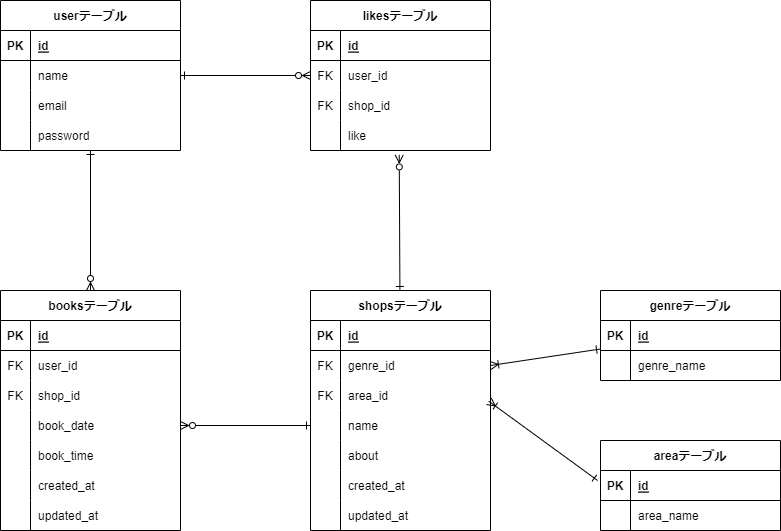

The diagram above was exported from draw.io. Its source (the exported page's mxGraphModel, read from the mxfile embedded in the PNG):
<mxGraphModel dx="1002" dy="593" grid="1" gridSize="10" guides="1" tooltips="1" connect="1" arrows="1" fold="1" page="1" pageScale="1" pageWidth="827" pageHeight="1169" math="0" shadow="0">
  <root>
    <mxCell id="0" />
    <mxCell id="1" parent="0" />
    <mxCell id="90" style="edgeStyle=none;html=1;entryX=0.5;entryY=0;entryDx=0;entryDy=0;startArrow=ERone;startFill=0;endArrow=ERzeroToMany;endFill=0;" parent="1" source="2" target="68" edge="1">
      <mxGeometry relative="1" as="geometry" />
    </mxCell>
    <mxCell id="2" value="userテーブル" style="shape=table;startSize=30;container=1;collapsible=1;childLayout=tableLayout;fixedRows=1;rowLines=0;fontStyle=1;align=center;resizeLast=1;" parent="1" vertex="1">
      <mxGeometry x="40" y="30" width="180" height="150" as="geometry" />
    </mxCell>
    <mxCell id="3" value="" style="shape=tableRow;horizontal=0;startSize=0;swimlaneHead=0;swimlaneBody=0;fillColor=none;collapsible=0;dropTarget=0;points=[[0,0.5],[1,0.5]];portConstraint=eastwest;top=0;left=0;right=0;bottom=1;" parent="2" vertex="1">
      <mxGeometry y="30" width="180" height="30" as="geometry" />
    </mxCell>
    <mxCell id="4" value="PK" style="shape=partialRectangle;connectable=0;fillColor=none;top=0;left=0;bottom=0;right=0;fontStyle=1;overflow=hidden;" parent="3" vertex="1">
      <mxGeometry width="30" height="30" as="geometry">
        <mxRectangle width="30" height="30" as="alternateBounds" />
      </mxGeometry>
    </mxCell>
    <mxCell id="5" value="id" style="shape=partialRectangle;connectable=0;fillColor=none;top=0;left=0;bottom=0;right=0;align=left;spacingLeft=6;fontStyle=5;overflow=hidden;" parent="3" vertex="1">
      <mxGeometry x="30" width="150" height="30" as="geometry">
        <mxRectangle width="150" height="30" as="alternateBounds" />
      </mxGeometry>
    </mxCell>
    <mxCell id="6" value="" style="shape=tableRow;horizontal=0;startSize=0;swimlaneHead=0;swimlaneBody=0;fillColor=none;collapsible=0;dropTarget=0;points=[[0,0.5],[1,0.5]];portConstraint=eastwest;top=0;left=0;right=0;bottom=0;" parent="2" vertex="1">
      <mxGeometry y="60" width="180" height="30" as="geometry" />
    </mxCell>
    <mxCell id="7" value="" style="shape=partialRectangle;connectable=0;fillColor=none;top=0;left=0;bottom=0;right=0;editable=1;overflow=hidden;" parent="6" vertex="1">
      <mxGeometry width="30" height="30" as="geometry">
        <mxRectangle width="30" height="30" as="alternateBounds" />
      </mxGeometry>
    </mxCell>
    <mxCell id="8" value="name" style="shape=partialRectangle;connectable=0;fillColor=none;top=0;left=0;bottom=0;right=0;align=left;spacingLeft=6;overflow=hidden;" parent="6" vertex="1">
      <mxGeometry x="30" width="150" height="30" as="geometry">
        <mxRectangle width="150" height="30" as="alternateBounds" />
      </mxGeometry>
    </mxCell>
    <mxCell id="9" value="" style="shape=tableRow;horizontal=0;startSize=0;swimlaneHead=0;swimlaneBody=0;fillColor=none;collapsible=0;dropTarget=0;points=[[0,0.5],[1,0.5]];portConstraint=eastwest;top=0;left=0;right=0;bottom=0;" parent="2" vertex="1">
      <mxGeometry y="90" width="180" height="30" as="geometry" />
    </mxCell>
    <mxCell id="10" value="" style="shape=partialRectangle;connectable=0;fillColor=none;top=0;left=0;bottom=0;right=0;editable=1;overflow=hidden;" parent="9" vertex="1">
      <mxGeometry width="30" height="30" as="geometry">
        <mxRectangle width="30" height="30" as="alternateBounds" />
      </mxGeometry>
    </mxCell>
    <mxCell id="11" value="email" style="shape=partialRectangle;connectable=0;fillColor=none;top=0;left=0;bottom=0;right=0;align=left;spacingLeft=6;overflow=hidden;" parent="9" vertex="1">
      <mxGeometry x="30" width="150" height="30" as="geometry">
        <mxRectangle width="150" height="30" as="alternateBounds" />
      </mxGeometry>
    </mxCell>
    <mxCell id="12" value="" style="shape=tableRow;horizontal=0;startSize=0;swimlaneHead=0;swimlaneBody=0;fillColor=none;collapsible=0;dropTarget=0;points=[[0,0.5],[1,0.5]];portConstraint=eastwest;top=0;left=0;right=0;bottom=0;" parent="2" vertex="1">
      <mxGeometry y="120" width="180" height="30" as="geometry" />
    </mxCell>
    <mxCell id="13" value="" style="shape=partialRectangle;connectable=0;fillColor=none;top=0;left=0;bottom=0;right=0;editable=1;overflow=hidden;" parent="12" vertex="1">
      <mxGeometry width="30" height="30" as="geometry">
        <mxRectangle width="30" height="30" as="alternateBounds" />
      </mxGeometry>
    </mxCell>
    <mxCell id="14" value="password" style="shape=partialRectangle;connectable=0;fillColor=none;top=0;left=0;bottom=0;right=0;align=left;spacingLeft=6;overflow=hidden;" parent="12" vertex="1">
      <mxGeometry x="30" width="150" height="30" as="geometry">
        <mxRectangle width="150" height="30" as="alternateBounds" />
      </mxGeometry>
    </mxCell>
    <mxCell id="33" value="likesテーブル" style="shape=table;startSize=30;container=1;collapsible=1;childLayout=tableLayout;fixedRows=1;rowLines=0;fontStyle=1;align=center;resizeLast=1;" parent="1" vertex="1">
      <mxGeometry x="350" y="30" width="180" height="150" as="geometry" />
    </mxCell>
    <mxCell id="34" value="" style="shape=tableRow;horizontal=0;startSize=0;swimlaneHead=0;swimlaneBody=0;fillColor=none;collapsible=0;dropTarget=0;points=[[0,0.5],[1,0.5]];portConstraint=eastwest;top=0;left=0;right=0;bottom=1;" parent="33" vertex="1">
      <mxGeometry y="30" width="180" height="30" as="geometry" />
    </mxCell>
    <mxCell id="35" value="PK" style="shape=partialRectangle;connectable=0;fillColor=none;top=0;left=0;bottom=0;right=0;fontStyle=1;overflow=hidden;" parent="34" vertex="1">
      <mxGeometry width="30" height="30" as="geometry">
        <mxRectangle width="30" height="30" as="alternateBounds" />
      </mxGeometry>
    </mxCell>
    <mxCell id="36" value="id" style="shape=partialRectangle;connectable=0;fillColor=none;top=0;left=0;bottom=0;right=0;align=left;spacingLeft=6;fontStyle=5;overflow=hidden;" parent="34" vertex="1">
      <mxGeometry x="30" width="150" height="30" as="geometry">
        <mxRectangle width="150" height="30" as="alternateBounds" />
      </mxGeometry>
    </mxCell>
    <mxCell id="37" value="" style="shape=tableRow;horizontal=0;startSize=0;swimlaneHead=0;swimlaneBody=0;fillColor=none;collapsible=0;dropTarget=0;points=[[0,0.5],[1,0.5]];portConstraint=eastwest;top=0;left=0;right=0;bottom=0;" parent="33" vertex="1">
      <mxGeometry y="60" width="180" height="30" as="geometry" />
    </mxCell>
    <mxCell id="38" value="FK" style="shape=partialRectangle;connectable=0;fillColor=none;top=0;left=0;bottom=0;right=0;editable=1;overflow=hidden;" parent="37" vertex="1">
      <mxGeometry width="30" height="30" as="geometry">
        <mxRectangle width="30" height="30" as="alternateBounds" />
      </mxGeometry>
    </mxCell>
    <mxCell id="39" value="user_id" style="shape=partialRectangle;connectable=0;fillColor=none;top=0;left=0;bottom=0;right=0;align=left;spacingLeft=6;overflow=hidden;" parent="37" vertex="1">
      <mxGeometry x="30" width="150" height="30" as="geometry">
        <mxRectangle width="150" height="30" as="alternateBounds" />
      </mxGeometry>
    </mxCell>
    <mxCell id="40" value="" style="shape=tableRow;horizontal=0;startSize=0;swimlaneHead=0;swimlaneBody=0;fillColor=none;collapsible=0;dropTarget=0;points=[[0,0.5],[1,0.5]];portConstraint=eastwest;top=0;left=0;right=0;bottom=0;" parent="33" vertex="1">
      <mxGeometry y="90" width="180" height="30" as="geometry" />
    </mxCell>
    <mxCell id="41" value="FK" style="shape=partialRectangle;connectable=0;fillColor=none;top=0;left=0;bottom=0;right=0;editable=1;overflow=hidden;" parent="40" vertex="1">
      <mxGeometry width="30" height="30" as="geometry">
        <mxRectangle width="30" height="30" as="alternateBounds" />
      </mxGeometry>
    </mxCell>
    <mxCell id="42" value="shop_id" style="shape=partialRectangle;connectable=0;fillColor=none;top=0;left=0;bottom=0;right=0;align=left;spacingLeft=6;overflow=hidden;" parent="40" vertex="1">
      <mxGeometry x="30" width="150" height="30" as="geometry">
        <mxRectangle width="150" height="30" as="alternateBounds" />
      </mxGeometry>
    </mxCell>
    <mxCell id="43" value="" style="shape=tableRow;horizontal=0;startSize=0;swimlaneHead=0;swimlaneBody=0;fillColor=none;collapsible=0;dropTarget=0;points=[[0,0.5],[1,0.5]];portConstraint=eastwest;top=0;left=0;right=0;bottom=0;" parent="33" vertex="1">
      <mxGeometry y="120" width="180" height="30" as="geometry" />
    </mxCell>
    <mxCell id="44" value="" style="shape=partialRectangle;connectable=0;fillColor=none;top=0;left=0;bottom=0;right=0;editable=1;overflow=hidden;" parent="43" vertex="1">
      <mxGeometry width="30" height="30" as="geometry">
        <mxRectangle width="30" height="30" as="alternateBounds" />
      </mxGeometry>
    </mxCell>
    <mxCell id="45" value="like" style="shape=partialRectangle;connectable=0;fillColor=none;top=0;left=0;bottom=0;right=0;align=left;spacingLeft=6;overflow=hidden;" parent="43" vertex="1">
      <mxGeometry x="30" width="150" height="30" as="geometry">
        <mxRectangle width="150" height="30" as="alternateBounds" />
      </mxGeometry>
    </mxCell>
    <mxCell id="98" style="edgeStyle=none;html=1;entryX=0.493;entryY=1.147;entryDx=0;entryDy=0;entryPerimeter=0;startArrow=ERone;startFill=0;endArrow=ERzeroToMany;endFill=0;" parent="1" source="46" target="43" edge="1">
      <mxGeometry relative="1" as="geometry" />
    </mxCell>
    <mxCell id="46" value="shopsテーブル" style="shape=table;startSize=30;container=1;collapsible=1;childLayout=tableLayout;fixedRows=1;rowLines=0;fontStyle=1;align=center;resizeLast=1;" parent="1" vertex="1">
      <mxGeometry x="350" y="320" width="180" height="240" as="geometry" />
    </mxCell>
    <mxCell id="47" value="" style="shape=tableRow;horizontal=0;startSize=0;swimlaneHead=0;swimlaneBody=0;fillColor=none;collapsible=0;dropTarget=0;points=[[0,0.5],[1,0.5]];portConstraint=eastwest;top=0;left=0;right=0;bottom=1;" parent="46" vertex="1">
      <mxGeometry y="30" width="180" height="30" as="geometry" />
    </mxCell>
    <mxCell id="48" value="PK" style="shape=partialRectangle;connectable=0;fillColor=none;top=0;left=0;bottom=0;right=0;fontStyle=1;overflow=hidden;" parent="47" vertex="1">
      <mxGeometry width="30" height="30" as="geometry">
        <mxRectangle width="30" height="30" as="alternateBounds" />
      </mxGeometry>
    </mxCell>
    <mxCell id="49" value="id" style="shape=partialRectangle;connectable=0;fillColor=none;top=0;left=0;bottom=0;right=0;align=left;spacingLeft=6;fontStyle=5;overflow=hidden;" parent="47" vertex="1">
      <mxGeometry x="30" width="150" height="30" as="geometry">
        <mxRectangle width="150" height="30" as="alternateBounds" />
      </mxGeometry>
    </mxCell>
    <mxCell id="56" value="" style="shape=tableRow;horizontal=0;startSize=0;swimlaneHead=0;swimlaneBody=0;fillColor=none;collapsible=0;dropTarget=0;points=[[0,0.5],[1,0.5]];portConstraint=eastwest;top=0;left=0;right=0;bottom=0;" parent="46" vertex="1">
      <mxGeometry y="60" width="180" height="30" as="geometry" />
    </mxCell>
    <mxCell id="57" value="FK" style="shape=partialRectangle;connectable=0;fillColor=none;top=0;left=0;bottom=0;right=0;editable=1;overflow=hidden;" parent="56" vertex="1">
      <mxGeometry width="30" height="30" as="geometry">
        <mxRectangle width="30" height="30" as="alternateBounds" />
      </mxGeometry>
    </mxCell>
    <mxCell id="58" value="genre_id" style="shape=partialRectangle;connectable=0;fillColor=none;top=0;left=0;bottom=0;right=0;align=left;spacingLeft=6;overflow=hidden;" parent="56" vertex="1">
      <mxGeometry x="30" width="150" height="30" as="geometry">
        <mxRectangle width="150" height="30" as="alternateBounds" />
      </mxGeometry>
    </mxCell>
    <mxCell id="59" style="shape=tableRow;horizontal=0;startSize=0;swimlaneHead=0;swimlaneBody=0;fillColor=none;collapsible=0;dropTarget=0;points=[[0,0.5],[1,0.5]];portConstraint=eastwest;top=0;left=0;right=0;bottom=0;" parent="46" vertex="1">
      <mxGeometry y="90" width="180" height="30" as="geometry" />
    </mxCell>
    <mxCell id="60" value="FK" style="shape=partialRectangle;connectable=0;fillColor=none;top=0;left=0;bottom=0;right=0;editable=1;overflow=hidden;" parent="59" vertex="1">
      <mxGeometry width="30" height="30" as="geometry">
        <mxRectangle width="30" height="30" as="alternateBounds" />
      </mxGeometry>
    </mxCell>
    <mxCell id="61" value="area_id" style="shape=partialRectangle;connectable=0;fillColor=none;top=0;left=0;bottom=0;right=0;align=left;spacingLeft=6;overflow=hidden;" parent="59" vertex="1">
      <mxGeometry x="30" width="150" height="30" as="geometry">
        <mxRectangle width="150" height="30" as="alternateBounds" />
      </mxGeometry>
    </mxCell>
    <mxCell id="53" value="" style="shape=tableRow;horizontal=0;startSize=0;swimlaneHead=0;swimlaneBody=0;fillColor=none;collapsible=0;dropTarget=0;points=[[0,0.5],[1,0.5]];portConstraint=eastwest;top=0;left=0;right=0;bottom=0;" parent="46" vertex="1">
      <mxGeometry y="120" width="180" height="30" as="geometry" />
    </mxCell>
    <mxCell id="54" value="" style="shape=partialRectangle;connectable=0;fillColor=none;top=0;left=0;bottom=0;right=0;editable=1;overflow=hidden;" parent="53" vertex="1">
      <mxGeometry width="30" height="30" as="geometry">
        <mxRectangle width="30" height="30" as="alternateBounds" />
      </mxGeometry>
    </mxCell>
    <mxCell id="55" value="name" style="shape=partialRectangle;connectable=0;fillColor=none;top=0;left=0;bottom=0;right=0;align=left;spacingLeft=6;overflow=hidden;" parent="53" vertex="1">
      <mxGeometry x="30" width="150" height="30" as="geometry">
        <mxRectangle width="150" height="30" as="alternateBounds" />
      </mxGeometry>
    </mxCell>
    <mxCell id="50" value="" style="shape=tableRow;horizontal=0;startSize=0;swimlaneHead=0;swimlaneBody=0;fillColor=none;collapsible=0;dropTarget=0;points=[[0,0.5],[1,0.5]];portConstraint=eastwest;top=0;left=0;right=0;bottom=0;" parent="46" vertex="1">
      <mxGeometry y="150" width="180" height="30" as="geometry" />
    </mxCell>
    <mxCell id="51" value="" style="shape=partialRectangle;connectable=0;fillColor=none;top=0;left=0;bottom=0;right=0;editable=1;overflow=hidden;" parent="50" vertex="1">
      <mxGeometry width="30" height="30" as="geometry">
        <mxRectangle width="30" height="30" as="alternateBounds" />
      </mxGeometry>
    </mxCell>
    <mxCell id="52" value="about" style="shape=partialRectangle;connectable=0;fillColor=none;top=0;left=0;bottom=0;right=0;align=left;spacingLeft=6;overflow=hidden;" parent="50" vertex="1">
      <mxGeometry x="30" width="150" height="30" as="geometry">
        <mxRectangle width="150" height="30" as="alternateBounds" />
      </mxGeometry>
    </mxCell>
    <mxCell id="62" style="shape=tableRow;horizontal=0;startSize=0;swimlaneHead=0;swimlaneBody=0;fillColor=none;collapsible=0;dropTarget=0;points=[[0,0.5],[1,0.5]];portConstraint=eastwest;top=0;left=0;right=0;bottom=0;" parent="46" vertex="1">
      <mxGeometry y="180" width="180" height="30" as="geometry" />
    </mxCell>
    <mxCell id="63" style="shape=partialRectangle;connectable=0;fillColor=none;top=0;left=0;bottom=0;right=0;editable=1;overflow=hidden;" parent="62" vertex="1">
      <mxGeometry width="30" height="30" as="geometry">
        <mxRectangle width="30" height="30" as="alternateBounds" />
      </mxGeometry>
    </mxCell>
    <mxCell id="64" value="created_at" style="shape=partialRectangle;connectable=0;fillColor=none;top=0;left=0;bottom=0;right=0;align=left;spacingLeft=6;overflow=hidden;" parent="62" vertex="1">
      <mxGeometry x="30" width="150" height="30" as="geometry">
        <mxRectangle width="150" height="30" as="alternateBounds" />
      </mxGeometry>
    </mxCell>
    <mxCell id="65" style="shape=tableRow;horizontal=0;startSize=0;swimlaneHead=0;swimlaneBody=0;fillColor=none;collapsible=0;dropTarget=0;points=[[0,0.5],[1,0.5]];portConstraint=eastwest;top=0;left=0;right=0;bottom=0;" parent="46" vertex="1">
      <mxGeometry y="210" width="180" height="30" as="geometry" />
    </mxCell>
    <mxCell id="66" style="shape=partialRectangle;connectable=0;fillColor=none;top=0;left=0;bottom=0;right=0;editable=1;overflow=hidden;" parent="65" vertex="1">
      <mxGeometry width="30" height="30" as="geometry">
        <mxRectangle width="30" height="30" as="alternateBounds" />
      </mxGeometry>
    </mxCell>
    <mxCell id="67" value="updated_at" style="shape=partialRectangle;connectable=0;fillColor=none;top=0;left=0;bottom=0;right=0;align=left;spacingLeft=6;overflow=hidden;" parent="65" vertex="1">
      <mxGeometry x="30" width="150" height="30" as="geometry">
        <mxRectangle width="150" height="30" as="alternateBounds" />
      </mxGeometry>
    </mxCell>
    <mxCell id="68" value="booksテーブル" style="shape=table;startSize=30;container=1;collapsible=1;childLayout=tableLayout;fixedRows=1;rowLines=0;fontStyle=1;align=center;resizeLast=1;" parent="1" vertex="1">
      <mxGeometry x="40" y="320" width="180" height="240" as="geometry" />
    </mxCell>
    <mxCell id="69" value="" style="shape=tableRow;horizontal=0;startSize=0;swimlaneHead=0;swimlaneBody=0;fillColor=none;collapsible=0;dropTarget=0;points=[[0,0.5],[1,0.5]];portConstraint=eastwest;top=0;left=0;right=0;bottom=1;" parent="68" vertex="1">
      <mxGeometry y="30" width="180" height="30" as="geometry" />
    </mxCell>
    <mxCell id="70" value="PK" style="shape=partialRectangle;connectable=0;fillColor=none;top=0;left=0;bottom=0;right=0;fontStyle=1;overflow=hidden;" parent="69" vertex="1">
      <mxGeometry width="30" height="30" as="geometry">
        <mxRectangle width="30" height="30" as="alternateBounds" />
      </mxGeometry>
    </mxCell>
    <mxCell id="71" value="id" style="shape=partialRectangle;connectable=0;fillColor=none;top=0;left=0;bottom=0;right=0;align=left;spacingLeft=6;fontStyle=5;overflow=hidden;" parent="69" vertex="1">
      <mxGeometry x="30" width="150" height="30" as="geometry">
        <mxRectangle width="150" height="30" as="alternateBounds" />
      </mxGeometry>
    </mxCell>
    <mxCell id="72" value="" style="shape=tableRow;horizontal=0;startSize=0;swimlaneHead=0;swimlaneBody=0;fillColor=none;collapsible=0;dropTarget=0;points=[[0,0.5],[1,0.5]];portConstraint=eastwest;top=0;left=0;right=0;bottom=0;" parent="68" vertex="1">
      <mxGeometry y="60" width="180" height="30" as="geometry" />
    </mxCell>
    <mxCell id="73" value="FK" style="shape=partialRectangle;connectable=0;fillColor=none;top=0;left=0;bottom=0;right=0;editable=1;overflow=hidden;" parent="72" vertex="1">
      <mxGeometry width="30" height="30" as="geometry">
        <mxRectangle width="30" height="30" as="alternateBounds" />
      </mxGeometry>
    </mxCell>
    <mxCell id="74" value="user_id" style="shape=partialRectangle;connectable=0;fillColor=none;top=0;left=0;bottom=0;right=0;align=left;spacingLeft=6;overflow=hidden;" parent="72" vertex="1">
      <mxGeometry x="30" width="150" height="30" as="geometry">
        <mxRectangle width="150" height="30" as="alternateBounds" />
      </mxGeometry>
    </mxCell>
    <mxCell id="75" value="" style="shape=tableRow;horizontal=0;startSize=0;swimlaneHead=0;swimlaneBody=0;fillColor=none;collapsible=0;dropTarget=0;points=[[0,0.5],[1,0.5]];portConstraint=eastwest;top=0;left=0;right=0;bottom=0;" parent="68" vertex="1">
      <mxGeometry y="90" width="180" height="30" as="geometry" />
    </mxCell>
    <mxCell id="76" value="FK" style="shape=partialRectangle;connectable=0;fillColor=none;top=0;left=0;bottom=0;right=0;editable=1;overflow=hidden;" parent="75" vertex="1">
      <mxGeometry width="30" height="30" as="geometry">
        <mxRectangle width="30" height="30" as="alternateBounds" />
      </mxGeometry>
    </mxCell>
    <mxCell id="77" value="shop_id" style="shape=partialRectangle;connectable=0;fillColor=none;top=0;left=0;bottom=0;right=0;align=left;spacingLeft=6;overflow=hidden;" parent="75" vertex="1">
      <mxGeometry x="30" width="150" height="30" as="geometry">
        <mxRectangle width="150" height="30" as="alternateBounds" />
      </mxGeometry>
    </mxCell>
    <mxCell id="87" style="shape=tableRow;horizontal=0;startSize=0;swimlaneHead=0;swimlaneBody=0;fillColor=none;collapsible=0;dropTarget=0;points=[[0,0.5],[1,0.5]];portConstraint=eastwest;top=0;left=0;right=0;bottom=0;" parent="68" vertex="1">
      <mxGeometry y="120" width="180" height="30" as="geometry" />
    </mxCell>
    <mxCell id="88" style="shape=partialRectangle;connectable=0;fillColor=none;top=0;left=0;bottom=0;right=0;editable=1;overflow=hidden;" parent="87" vertex="1">
      <mxGeometry width="30" height="30" as="geometry">
        <mxRectangle width="30" height="30" as="alternateBounds" />
      </mxGeometry>
    </mxCell>
    <mxCell id="89" value="book_date" style="shape=partialRectangle;connectable=0;fillColor=none;top=0;left=0;bottom=0;right=0;align=left;spacingLeft=6;overflow=hidden;" parent="87" vertex="1">
      <mxGeometry x="30" width="150" height="30" as="geometry">
        <mxRectangle width="150" height="30" as="alternateBounds" />
      </mxGeometry>
    </mxCell>
    <mxCell id="84" style="shape=tableRow;horizontal=0;startSize=0;swimlaneHead=0;swimlaneBody=0;fillColor=none;collapsible=0;dropTarget=0;points=[[0,0.5],[1,0.5]];portConstraint=eastwest;top=0;left=0;right=0;bottom=0;" parent="68" vertex="1">
      <mxGeometry y="150" width="180" height="30" as="geometry" />
    </mxCell>
    <mxCell id="85" style="shape=partialRectangle;connectable=0;fillColor=none;top=0;left=0;bottom=0;right=0;editable=1;overflow=hidden;" parent="84" vertex="1">
      <mxGeometry width="30" height="30" as="geometry">
        <mxRectangle width="30" height="30" as="alternateBounds" />
      </mxGeometry>
    </mxCell>
    <mxCell id="86" value="book_time" style="shape=partialRectangle;connectable=0;fillColor=none;top=0;left=0;bottom=0;right=0;align=left;spacingLeft=6;overflow=hidden;" parent="84" vertex="1">
      <mxGeometry x="30" width="150" height="30" as="geometry">
        <mxRectangle width="150" height="30" as="alternateBounds" />
      </mxGeometry>
    </mxCell>
    <mxCell id="78" value="" style="shape=tableRow;horizontal=0;startSize=0;swimlaneHead=0;swimlaneBody=0;fillColor=none;collapsible=0;dropTarget=0;points=[[0,0.5],[1,0.5]];portConstraint=eastwest;top=0;left=0;right=0;bottom=0;" parent="68" vertex="1">
      <mxGeometry y="180" width="180" height="30" as="geometry" />
    </mxCell>
    <mxCell id="79" value="" style="shape=partialRectangle;connectable=0;fillColor=none;top=0;left=0;bottom=0;right=0;editable=1;overflow=hidden;" parent="78" vertex="1">
      <mxGeometry width="30" height="30" as="geometry">
        <mxRectangle width="30" height="30" as="alternateBounds" />
      </mxGeometry>
    </mxCell>
    <mxCell id="80" value="created_at" style="shape=partialRectangle;connectable=0;fillColor=none;top=0;left=0;bottom=0;right=0;align=left;spacingLeft=6;overflow=hidden;" parent="78" vertex="1">
      <mxGeometry x="30" width="150" height="30" as="geometry">
        <mxRectangle width="150" height="30" as="alternateBounds" />
      </mxGeometry>
    </mxCell>
    <mxCell id="81" style="shape=tableRow;horizontal=0;startSize=0;swimlaneHead=0;swimlaneBody=0;fillColor=none;collapsible=0;dropTarget=0;points=[[0,0.5],[1,0.5]];portConstraint=eastwest;top=0;left=0;right=0;bottom=0;" parent="68" vertex="1">
      <mxGeometry y="210" width="180" height="30" as="geometry" />
    </mxCell>
    <mxCell id="82" style="shape=partialRectangle;connectable=0;fillColor=none;top=0;left=0;bottom=0;right=0;editable=1;overflow=hidden;" parent="81" vertex="1">
      <mxGeometry width="30" height="30" as="geometry">
        <mxRectangle width="30" height="30" as="alternateBounds" />
      </mxGeometry>
    </mxCell>
    <mxCell id="83" value="updated_at" style="shape=partialRectangle;connectable=0;fillColor=none;top=0;left=0;bottom=0;right=0;align=left;spacingLeft=6;overflow=hidden;" parent="81" vertex="1">
      <mxGeometry x="30" width="150" height="30" as="geometry">
        <mxRectangle width="150" height="30" as="alternateBounds" />
      </mxGeometry>
    </mxCell>
    <mxCell id="96" style="edgeStyle=none;html=1;entryX=0;entryY=0.5;entryDx=0;entryDy=0;startArrow=ERone;startFill=0;endArrow=ERzeroToMany;endFill=0;" parent="1" source="6" target="37" edge="1">
      <mxGeometry relative="1" as="geometry" />
    </mxCell>
    <mxCell id="97" style="edgeStyle=none;html=1;entryX=1;entryY=0.5;entryDx=0;entryDy=0;startArrow=ERone;startFill=0;endArrow=ERzeroToMany;endFill=0;" parent="1" source="53" target="87" edge="1">
      <mxGeometry relative="1" as="geometry" />
    </mxCell>
    <mxCell id="99" value="genreテーブル" style="shape=table;startSize=30;container=1;collapsible=1;childLayout=tableLayout;fixedRows=1;rowLines=0;fontStyle=1;align=center;resizeLast=1;" parent="1" vertex="1">
      <mxGeometry x="640" y="320" width="180" height="90" as="geometry" />
    </mxCell>
    <mxCell id="100" value="" style="shape=tableRow;horizontal=0;startSize=0;swimlaneHead=0;swimlaneBody=0;fillColor=none;collapsible=0;dropTarget=0;points=[[0,0.5],[1,0.5]];portConstraint=eastwest;top=0;left=0;right=0;bottom=1;" parent="99" vertex="1">
      <mxGeometry y="30" width="180" height="30" as="geometry" />
    </mxCell>
    <mxCell id="101" value="PK" style="shape=partialRectangle;connectable=0;fillColor=none;top=0;left=0;bottom=0;right=0;fontStyle=1;overflow=hidden;" parent="100" vertex="1">
      <mxGeometry width="30" height="30" as="geometry">
        <mxRectangle width="30" height="30" as="alternateBounds" />
      </mxGeometry>
    </mxCell>
    <mxCell id="102" value="id" style="shape=partialRectangle;connectable=0;fillColor=none;top=0;left=0;bottom=0;right=0;align=left;spacingLeft=6;fontStyle=5;overflow=hidden;" parent="100" vertex="1">
      <mxGeometry x="30" width="150" height="30" as="geometry">
        <mxRectangle width="150" height="30" as="alternateBounds" />
      </mxGeometry>
    </mxCell>
    <mxCell id="103" value="" style="shape=tableRow;horizontal=0;startSize=0;swimlaneHead=0;swimlaneBody=0;fillColor=none;collapsible=0;dropTarget=0;points=[[0,0.5],[1,0.5]];portConstraint=eastwest;top=0;left=0;right=0;bottom=0;" parent="99" vertex="1">
      <mxGeometry y="60" width="180" height="30" as="geometry" />
    </mxCell>
    <mxCell id="104" value="" style="shape=partialRectangle;connectable=0;fillColor=none;top=0;left=0;bottom=0;right=0;editable=1;overflow=hidden;" parent="103" vertex="1">
      <mxGeometry width="30" height="30" as="geometry">
        <mxRectangle width="30" height="30" as="alternateBounds" />
      </mxGeometry>
    </mxCell>
    <mxCell id="105" value="genre_name" style="shape=partialRectangle;connectable=0;fillColor=none;top=0;left=0;bottom=0;right=0;align=left;spacingLeft=6;overflow=hidden;" parent="103" vertex="1">
      <mxGeometry x="30" width="150" height="30" as="geometry">
        <mxRectangle width="150" height="30" as="alternateBounds" />
      </mxGeometry>
    </mxCell>
    <mxCell id="112" value="areaテーブル" style="shape=table;startSize=30;container=1;collapsible=1;childLayout=tableLayout;fixedRows=1;rowLines=0;fontStyle=1;align=center;resizeLast=1;" parent="1" vertex="1">
      <mxGeometry x="640" y="470" width="180" height="90" as="geometry" />
    </mxCell>
    <mxCell id="113" value="" style="shape=tableRow;horizontal=0;startSize=0;swimlaneHead=0;swimlaneBody=0;fillColor=none;collapsible=0;dropTarget=0;points=[[0,0.5],[1,0.5]];portConstraint=eastwest;top=0;left=0;right=0;bottom=1;" parent="112" vertex="1">
      <mxGeometry y="30" width="180" height="30" as="geometry" />
    </mxCell>
    <mxCell id="114" value="PK" style="shape=partialRectangle;connectable=0;fillColor=none;top=0;left=0;bottom=0;right=0;fontStyle=1;overflow=hidden;" parent="113" vertex="1">
      <mxGeometry width="30" height="30" as="geometry">
        <mxRectangle width="30" height="30" as="alternateBounds" />
      </mxGeometry>
    </mxCell>
    <mxCell id="115" value="id" style="shape=partialRectangle;connectable=0;fillColor=none;top=0;left=0;bottom=0;right=0;align=left;spacingLeft=6;fontStyle=5;overflow=hidden;" parent="113" vertex="1">
      <mxGeometry x="30" width="150" height="30" as="geometry">
        <mxRectangle width="150" height="30" as="alternateBounds" />
      </mxGeometry>
    </mxCell>
    <mxCell id="116" value="" style="shape=tableRow;horizontal=0;startSize=0;swimlaneHead=0;swimlaneBody=0;fillColor=none;collapsible=0;dropTarget=0;points=[[0,0.5],[1,0.5]];portConstraint=eastwest;top=0;left=0;right=0;bottom=0;" parent="112" vertex="1">
      <mxGeometry y="60" width="180" height="30" as="geometry" />
    </mxCell>
    <mxCell id="117" value="" style="shape=partialRectangle;connectable=0;fillColor=none;top=0;left=0;bottom=0;right=0;editable=1;overflow=hidden;" parent="116" vertex="1">
      <mxGeometry width="30" height="30" as="geometry">
        <mxRectangle width="30" height="30" as="alternateBounds" />
      </mxGeometry>
    </mxCell>
    <mxCell id="118" value="area_name" style="shape=partialRectangle;connectable=0;fillColor=none;top=0;left=0;bottom=0;right=0;align=left;spacingLeft=6;overflow=hidden;" parent="116" vertex="1">
      <mxGeometry x="30" width="150" height="30" as="geometry">
        <mxRectangle width="150" height="30" as="alternateBounds" />
      </mxGeometry>
    </mxCell>
    <mxCell id="132" style="edgeStyle=none;html=1;entryX=1;entryY=0.5;entryDx=0;entryDy=0;startArrow=ERone;startFill=0;endArrow=ERoneToMany;endFill=0;" parent="1" source="100" target="56" edge="1">
      <mxGeometry relative="1" as="geometry" />
    </mxCell>
    <mxCell id="133" style="edgeStyle=none;html=1;entryX=0.991;entryY=0.693;entryDx=0;entryDy=0;entryPerimeter=0;startArrow=ERone;startFill=0;endArrow=ERoneToMany;endFill=0;exitX=-0.016;exitY=0.333;exitDx=0;exitDy=0;exitPerimeter=0;" parent="1" source="113" target="59" edge="1">
      <mxGeometry relative="1" as="geometry" />
    </mxCell>
  </root>
</mxGraphModel>